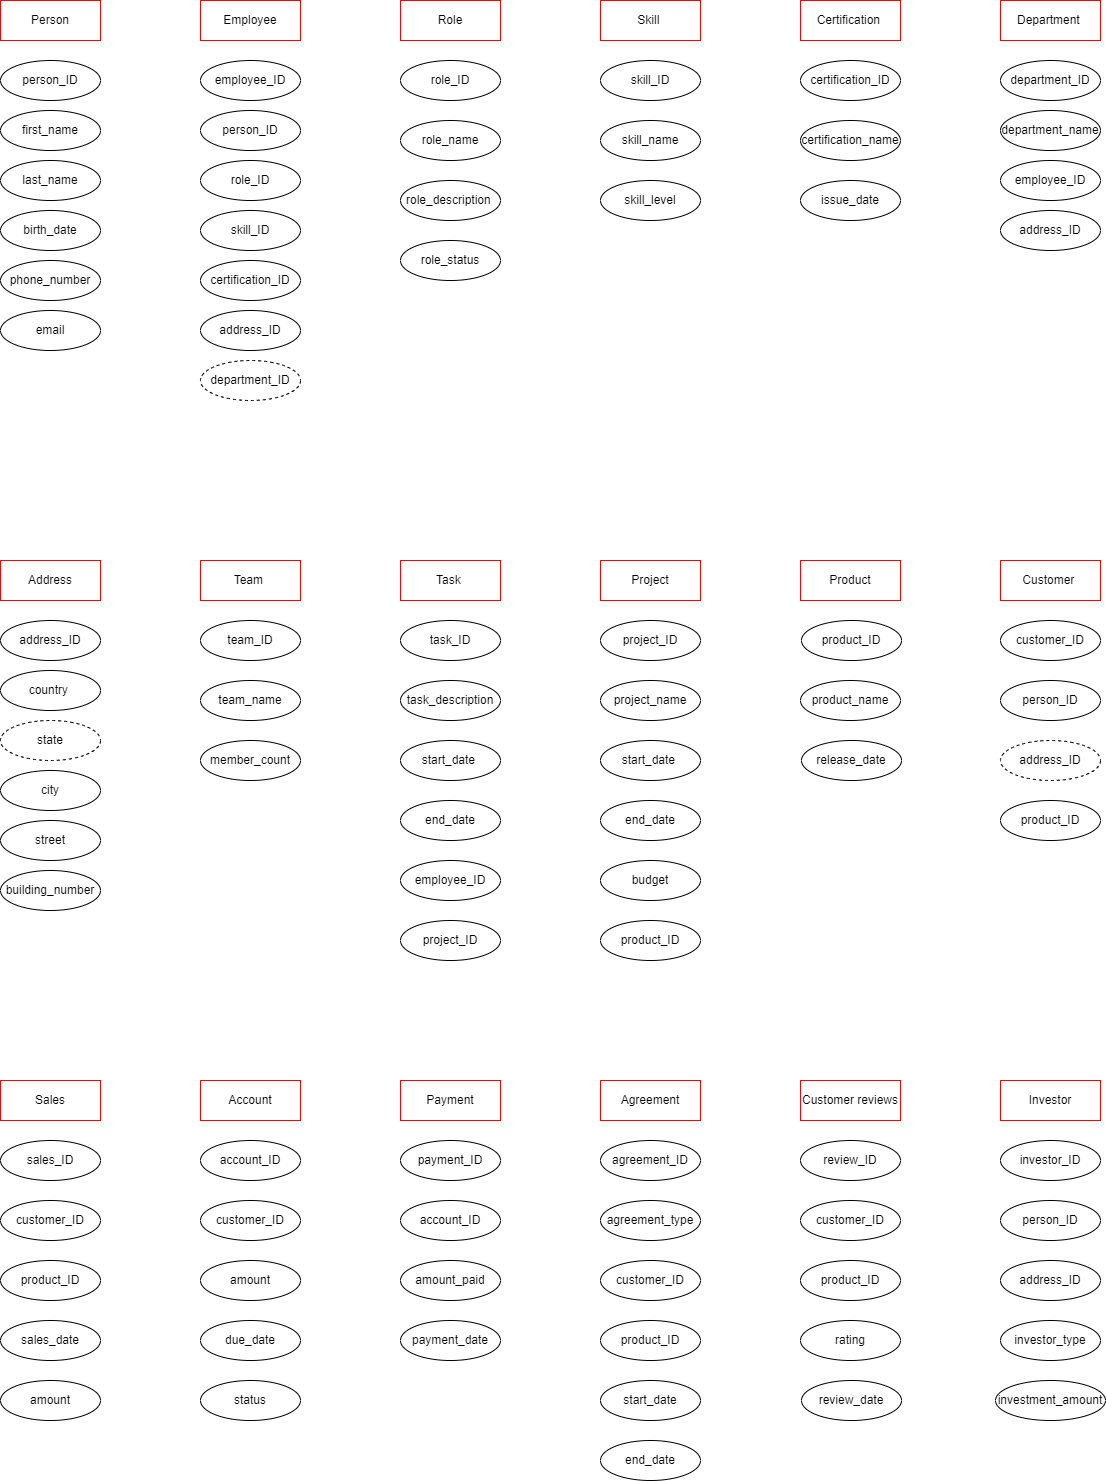

The diagram above was exported from draw.io. Its source (the exported page's mxGraphModel, read from the mxfile embedded in the PNG):
<mxGraphModel dx="3686" dy="1614" grid="1" gridSize="10" guides="1" tooltips="1" connect="1" arrows="1" fold="1" page="1" pageScale="1" pageWidth="827" pageHeight="1169" math="0" shadow="0">
  <root>
    <mxCell id="0" />
    <mxCell id="1" parent="0" />
    <mxCell id="sXuoiBqsA3BMM1qnw772-1" value="Employee" style="whiteSpace=wrap;html=1;align=center;strokeColor=#FF0000;" vertex="1" parent="1">
      <mxGeometry x="600" y="80" width="100" height="40" as="geometry" />
    </mxCell>
    <mxCell id="sXuoiBqsA3BMM1qnw772-2" value="Department&amp;nbsp;" style="whiteSpace=wrap;html=1;align=center;strokeColor=#FF0000;" vertex="1" parent="1">
      <mxGeometry x="1400" y="80" width="100" height="40" as="geometry" />
    </mxCell>
    <mxCell id="sXuoiBqsA3BMM1qnw772-3" value="Team&amp;nbsp;" style="whiteSpace=wrap;html=1;align=center;strokeColor=#FF0000;" vertex="1" parent="1">
      <mxGeometry x="600" y="640" width="100" height="40" as="geometry" />
    </mxCell>
    <mxCell id="sXuoiBqsA3BMM1qnw772-4" value="Product" style="whiteSpace=wrap;html=1;align=center;strokeColor=#FF0000;" vertex="1" parent="1">
      <mxGeometry x="1200" y="640" width="100" height="40" as="geometry" />
    </mxCell>
    <mxCell id="sXuoiBqsA3BMM1qnw772-5" value="Project" style="whiteSpace=wrap;html=1;align=center;strokeColor=#FF0000;" vertex="1" parent="1">
      <mxGeometry x="1000" y="640" width="100" height="40" as="geometry" />
    </mxCell>
    <mxCell id="sXuoiBqsA3BMM1qnw772-6" value="Customer&amp;nbsp;" style="whiteSpace=wrap;html=1;align=center;strokeColor=#FF0000;" vertex="1" parent="1">
      <mxGeometry x="1400" y="640" width="100" height="40" as="geometry" />
    </mxCell>
    <mxCell id="sXuoiBqsA3BMM1qnw772-7" value="Role" style="whiteSpace=wrap;html=1;align=center;strokeColor=#FF0000;" vertex="1" parent="1">
      <mxGeometry x="800" y="80" width="100" height="40" as="geometry" />
    </mxCell>
    <mxCell id="sXuoiBqsA3BMM1qnw772-8" value="Task&amp;nbsp;" style="whiteSpace=wrap;html=1;align=center;strokeColor=#FF0000;" vertex="1" parent="1">
      <mxGeometry x="800" y="640" width="100" height="40" as="geometry" />
    </mxCell>
    <mxCell id="sXuoiBqsA3BMM1qnw772-9" value="Skill&amp;nbsp;" style="whiteSpace=wrap;html=1;align=center;strokeColor=#FF0000;" vertex="1" parent="1">
      <mxGeometry x="1000" y="80" width="100" height="40" as="geometry" />
    </mxCell>
    <mxCell id="sXuoiBqsA3BMM1qnw772-10" value="Agreement" style="whiteSpace=wrap;html=1;align=center;strokeColor=#FF0000;" vertex="1" parent="1">
      <mxGeometry x="1000" y="1160" width="100" height="40" as="geometry" />
    </mxCell>
    <mxCell id="sXuoiBqsA3BMM1qnw772-11" value="Payment" style="whiteSpace=wrap;html=1;align=center;strokeColor=#FF0000;" vertex="1" parent="1">
      <mxGeometry x="800" y="1160" width="100" height="40" as="geometry" />
    </mxCell>
    <mxCell id="sXuoiBqsA3BMM1qnw772-12" value="Account" style="whiteSpace=wrap;html=1;align=center;strokeColor=#FF0000;" vertex="1" parent="1">
      <mxGeometry x="600" y="1160" width="100" height="40" as="geometry" />
    </mxCell>
    <mxCell id="sXuoiBqsA3BMM1qnw772-13" value="Sales" style="whiteSpace=wrap;html=1;align=center;strokeColor=#FF0000;" vertex="1" parent="1">
      <mxGeometry x="400" y="1160" width="100" height="40" as="geometry" />
    </mxCell>
    <mxCell id="sXuoiBqsA3BMM1qnw772-14" value="Certification&amp;nbsp;" style="whiteSpace=wrap;html=1;align=center;strokeColor=#FF0000;" vertex="1" parent="1">
      <mxGeometry x="1200" y="80" width="100" height="40" as="geometry" />
    </mxCell>
    <mxCell id="sXuoiBqsA3BMM1qnw772-15" value="last_name" style="ellipse;whiteSpace=wrap;html=1;align=center;" vertex="1" parent="1">
      <mxGeometry x="400" y="240" width="100" height="40" as="geometry" />
    </mxCell>
    <mxCell id="sXuoiBqsA3BMM1qnw772-16" value="first_name" style="ellipse;whiteSpace=wrap;html=1;align=center;" vertex="1" parent="1">
      <mxGeometry x="400" y="190" width="100" height="40" as="geometry" />
    </mxCell>
    <mxCell id="sXuoiBqsA3BMM1qnw772-17" value="birth_date" style="ellipse;whiteSpace=wrap;html=1;align=center;" vertex="1" parent="1">
      <mxGeometry x="400" y="290" width="100" height="40" as="geometry" />
    </mxCell>
    <mxCell id="sXuoiBqsA3BMM1qnw772-18" value="phone_number" style="ellipse;whiteSpace=wrap;html=1;align=center;" vertex="1" parent="1">
      <mxGeometry x="400" y="340" width="100" height="40" as="geometry" />
    </mxCell>
    <mxCell id="sXuoiBqsA3BMM1qnw772-19" value="Person" style="whiteSpace=wrap;html=1;align=center;strokeColor=#FF0000;" vertex="1" parent="1">
      <mxGeometry x="400" y="80" width="100" height="40" as="geometry" />
    </mxCell>
    <mxCell id="sXuoiBqsA3BMM1qnw772-20" value="Address" style="whiteSpace=wrap;html=1;align=center;strokeColor=#FF0000;" vertex="1" parent="1">
      <mxGeometry x="400" y="640" width="100" height="40" as="geometry" />
    </mxCell>
    <mxCell id="sXuoiBqsA3BMM1qnw772-21" value="email" style="ellipse;whiteSpace=wrap;html=1;align=center;" vertex="1" parent="1">
      <mxGeometry x="400" y="390" width="100" height="40" as="geometry" />
    </mxCell>
    <mxCell id="sXuoiBqsA3BMM1qnw772-22" value="person_ID" style="ellipse;whiteSpace=wrap;html=1;align=center;" vertex="1" parent="1">
      <mxGeometry x="400" y="140" width="100" height="40" as="geometry" />
    </mxCell>
    <mxCell id="sXuoiBqsA3BMM1qnw772-23" value="employee_ID" style="ellipse;whiteSpace=wrap;html=1;align=center;" vertex="1" parent="1">
      <mxGeometry x="600" y="140" width="100" height="40" as="geometry" />
    </mxCell>
    <mxCell id="sXuoiBqsA3BMM1qnw772-24" value="person_ID" style="ellipse;whiteSpace=wrap;html=1;align=center;" vertex="1" parent="1">
      <mxGeometry x="600" y="190" width="100" height="40" as="geometry" />
    </mxCell>
    <mxCell id="sXuoiBqsA3BMM1qnw772-25" value="role_ID" style="ellipse;whiteSpace=wrap;html=1;align=center;" vertex="1" parent="1">
      <mxGeometry x="600" y="240" width="100" height="40" as="geometry" />
    </mxCell>
    <mxCell id="sXuoiBqsA3BMM1qnw772-26" value="skill_ID" style="ellipse;whiteSpace=wrap;html=1;align=center;" vertex="1" parent="1">
      <mxGeometry x="600" y="290" width="100" height="40" as="geometry" />
    </mxCell>
    <mxCell id="sXuoiBqsA3BMM1qnw772-27" value="certification_ID" style="ellipse;whiteSpace=wrap;html=1;align=center;" vertex="1" parent="1">
      <mxGeometry x="600" y="340" width="100" height="40" as="geometry" />
    </mxCell>
    <mxCell id="sXuoiBqsA3BMM1qnw772-28" value="address_ID" style="ellipse;whiteSpace=wrap;html=1;align=center;" vertex="1" parent="1">
      <mxGeometry x="600" y="390" width="100" height="40" as="geometry" />
    </mxCell>
    <mxCell id="sXuoiBqsA3BMM1qnw772-29" value="role_ID" style="ellipse;whiteSpace=wrap;html=1;align=center;" vertex="1" parent="1">
      <mxGeometry x="800" y="140" width="100" height="40" as="geometry" />
    </mxCell>
    <mxCell id="sXuoiBqsA3BMM1qnw772-30" value="role_name" style="ellipse;whiteSpace=wrap;html=1;align=center;" vertex="1" parent="1">
      <mxGeometry x="800" y="200" width="100" height="40" as="geometry" />
    </mxCell>
    <mxCell id="sXuoiBqsA3BMM1qnw772-31" value="role_description&amp;nbsp;" style="ellipse;whiteSpace=wrap;html=1;align=center;" vertex="1" parent="1">
      <mxGeometry x="800" y="260" width="100" height="40" as="geometry" />
    </mxCell>
    <mxCell id="sXuoiBqsA3BMM1qnw772-32" value="role_status" style="ellipse;whiteSpace=wrap;html=1;align=center;" vertex="1" parent="1">
      <mxGeometry x="800" y="320" width="100" height="40" as="geometry" />
    </mxCell>
    <mxCell id="sXuoiBqsA3BMM1qnw772-33" value="skill_ID" style="ellipse;whiteSpace=wrap;html=1;align=center;" vertex="1" parent="1">
      <mxGeometry x="1000" y="140" width="100" height="40" as="geometry" />
    </mxCell>
    <mxCell id="sXuoiBqsA3BMM1qnw772-34" value="skill_name" style="ellipse;whiteSpace=wrap;html=1;align=center;" vertex="1" parent="1">
      <mxGeometry x="1000" y="200" width="100" height="40" as="geometry" />
    </mxCell>
    <mxCell id="sXuoiBqsA3BMM1qnw772-35" value="skill_level" style="ellipse;whiteSpace=wrap;html=1;align=center;" vertex="1" parent="1">
      <mxGeometry x="1000" y="260" width="100" height="40" as="geometry" />
    </mxCell>
    <mxCell id="sXuoiBqsA3BMM1qnw772-36" value="department_ID" style="ellipse;whiteSpace=wrap;html=1;align=center;" vertex="1" parent="1">
      <mxGeometry x="1400" y="140" width="100" height="40" as="geometry" />
    </mxCell>
    <mxCell id="sXuoiBqsA3BMM1qnw772-37" value="department_name" style="ellipse;whiteSpace=wrap;html=1;align=center;" vertex="1" parent="1">
      <mxGeometry x="1400" y="190" width="100" height="40" as="geometry" />
    </mxCell>
    <mxCell id="sXuoiBqsA3BMM1qnw772-38" value="employee_ID" style="ellipse;whiteSpace=wrap;html=1;align=center;" vertex="1" parent="1">
      <mxGeometry x="1400" y="240" width="100" height="40" as="geometry" />
    </mxCell>
    <mxCell id="sXuoiBqsA3BMM1qnw772-39" value="department_ID" style="ellipse;whiteSpace=wrap;html=1;align=center;dashed=1;" vertex="1" parent="1">
      <mxGeometry x="600" y="440" width="100" height="40" as="geometry" />
    </mxCell>
    <mxCell id="sXuoiBqsA3BMM1qnw772-40" value="address_ID" style="ellipse;whiteSpace=wrap;html=1;align=center;" vertex="1" parent="1">
      <mxGeometry x="400" y="700" width="100" height="40" as="geometry" />
    </mxCell>
    <mxCell id="sXuoiBqsA3BMM1qnw772-41" value="city" style="ellipse;whiteSpace=wrap;html=1;align=center;" vertex="1" parent="1">
      <mxGeometry x="400" y="850" width="100" height="40" as="geometry" />
    </mxCell>
    <mxCell id="sXuoiBqsA3BMM1qnw772-42" value="country&amp;nbsp;" style="ellipse;whiteSpace=wrap;html=1;align=center;" vertex="1" parent="1">
      <mxGeometry x="400" y="750" width="100" height="40" as="geometry" />
    </mxCell>
    <mxCell id="sXuoiBqsA3BMM1qnw772-43" value="building_number" style="ellipse;whiteSpace=wrap;html=1;align=center;" vertex="1" parent="1">
      <mxGeometry x="400" y="950" width="100" height="40" as="geometry" />
    </mxCell>
    <mxCell id="sXuoiBqsA3BMM1qnw772-44" value="state" style="ellipse;whiteSpace=wrap;html=1;align=center;dashed=1;" vertex="1" parent="1">
      <mxGeometry x="400" y="800" width="100" height="40" as="geometry" />
    </mxCell>
    <mxCell id="sXuoiBqsA3BMM1qnw772-45" value="street" style="ellipse;whiteSpace=wrap;html=1;align=center;" vertex="1" parent="1">
      <mxGeometry x="400" y="900" width="100" height="40" as="geometry" />
    </mxCell>
    <mxCell id="sXuoiBqsA3BMM1qnw772-46" value="address_ID" style="ellipse;whiteSpace=wrap;html=1;align=center;" vertex="1" parent="1">
      <mxGeometry x="1400" y="290" width="100" height="40" as="geometry" />
    </mxCell>
    <mxCell id="sXuoiBqsA3BMM1qnw772-47" value="certification_ID" style="ellipse;whiteSpace=wrap;html=1;align=center;" vertex="1" parent="1">
      <mxGeometry x="1200" y="140" width="100" height="40" as="geometry" />
    </mxCell>
    <mxCell id="sXuoiBqsA3BMM1qnw772-48" value="certification_name" style="ellipse;whiteSpace=wrap;html=1;align=center;" vertex="1" parent="1">
      <mxGeometry x="1200" y="200" width="100" height="40" as="geometry" />
    </mxCell>
    <mxCell id="sXuoiBqsA3BMM1qnw772-49" value="issue_date" style="ellipse;whiteSpace=wrap;html=1;align=center;" vertex="1" parent="1">
      <mxGeometry x="1200" y="260" width="100" height="40" as="geometry" />
    </mxCell>
    <mxCell id="sXuoiBqsA3BMM1qnw772-50" value="team_ID" style="ellipse;whiteSpace=wrap;html=1;align=center;" vertex="1" parent="1">
      <mxGeometry x="600" y="700" width="100" height="40" as="geometry" />
    </mxCell>
    <mxCell id="sXuoiBqsA3BMM1qnw772-51" value="team_name" style="ellipse;whiteSpace=wrap;html=1;align=center;" vertex="1" parent="1">
      <mxGeometry x="600" y="760" width="100" height="40" as="geometry" />
    </mxCell>
    <mxCell id="sXuoiBqsA3BMM1qnw772-52" value="member_count" style="ellipse;whiteSpace=wrap;html=1;align=center;" vertex="1" parent="1">
      <mxGeometry x="600" y="820" width="100" height="40" as="geometry" />
    </mxCell>
    <mxCell id="sXuoiBqsA3BMM1qnw772-53" value="project_ID" style="ellipse;whiteSpace=wrap;html=1;align=center;" vertex="1" parent="1">
      <mxGeometry x="1000" y="700" width="100" height="40" as="geometry" />
    </mxCell>
    <mxCell id="sXuoiBqsA3BMM1qnw772-54" value="task_ID" style="ellipse;whiteSpace=wrap;html=1;align=center;" vertex="1" parent="1">
      <mxGeometry x="800" y="700" width="100" height="40" as="geometry" />
    </mxCell>
    <mxCell id="sXuoiBqsA3BMM1qnw772-55" value="task_description" style="ellipse;whiteSpace=wrap;html=1;align=center;" vertex="1" parent="1">
      <mxGeometry x="800" y="760" width="100" height="40" as="geometry" />
    </mxCell>
    <mxCell id="sXuoiBqsA3BMM1qnw772-56" value="start_date&amp;nbsp;" style="ellipse;whiteSpace=wrap;html=1;align=center;" vertex="1" parent="1">
      <mxGeometry x="800" y="820" width="100" height="40" as="geometry" />
    </mxCell>
    <mxCell id="sXuoiBqsA3BMM1qnw772-57" value="end_date" style="ellipse;whiteSpace=wrap;html=1;align=center;" vertex="1" parent="1">
      <mxGeometry x="800" y="880" width="100" height="40" as="geometry" />
    </mxCell>
    <mxCell id="sXuoiBqsA3BMM1qnw772-58" value="employee_ID" style="ellipse;whiteSpace=wrap;html=1;align=center;" vertex="1" parent="1">
      <mxGeometry x="800" y="940" width="100" height="40" as="geometry" />
    </mxCell>
    <mxCell id="sXuoiBqsA3BMM1qnw772-59" value="project_ID" style="ellipse;whiteSpace=wrap;html=1;align=center;" vertex="1" parent="1">
      <mxGeometry x="800" y="1000" width="100" height="40" as="geometry" />
    </mxCell>
    <mxCell id="sXuoiBqsA3BMM1qnw772-60" value="project_name" style="ellipse;whiteSpace=wrap;html=1;align=center;" vertex="1" parent="1">
      <mxGeometry x="1000" y="760" width="100" height="40" as="geometry" />
    </mxCell>
    <mxCell id="sXuoiBqsA3BMM1qnw772-61" value="start_date&amp;nbsp;" style="ellipse;whiteSpace=wrap;html=1;align=center;" vertex="1" parent="1">
      <mxGeometry x="1000" y="820" width="100" height="40" as="geometry" />
    </mxCell>
    <mxCell id="sXuoiBqsA3BMM1qnw772-62" value="end_date" style="ellipse;whiteSpace=wrap;html=1;align=center;" vertex="1" parent="1">
      <mxGeometry x="1000" y="880" width="100" height="40" as="geometry" />
    </mxCell>
    <mxCell id="sXuoiBqsA3BMM1qnw772-63" value="budget" style="ellipse;whiteSpace=wrap;html=1;align=center;" vertex="1" parent="1">
      <mxGeometry x="1000" y="940" width="100" height="40" as="geometry" />
    </mxCell>
    <mxCell id="sXuoiBqsA3BMM1qnw772-64" value="product_ID" style="ellipse;whiteSpace=wrap;html=1;align=center;" vertex="1" parent="1">
      <mxGeometry x="1000" y="1000" width="100" height="40" as="geometry" />
    </mxCell>
    <mxCell id="sXuoiBqsA3BMM1qnw772-65" value="product_name" style="ellipse;whiteSpace=wrap;html=1;align=center;" vertex="1" parent="1">
      <mxGeometry x="1200" y="760" width="100" height="40" as="geometry" />
    </mxCell>
    <mxCell id="sXuoiBqsA3BMM1qnw772-66" value="product_ID" style="ellipse;whiteSpace=wrap;html=1;align=center;" vertex="1" parent="1">
      <mxGeometry x="1201" y="700" width="100" height="40" as="geometry" />
    </mxCell>
    <mxCell id="sXuoiBqsA3BMM1qnw772-67" value="release_date" style="ellipse;whiteSpace=wrap;html=1;align=center;" vertex="1" parent="1">
      <mxGeometry x="1201" y="820" width="100" height="40" as="geometry" />
    </mxCell>
    <mxCell id="sXuoiBqsA3BMM1qnw772-68" value="customer_ID" style="ellipse;whiteSpace=wrap;html=1;align=center;" vertex="1" parent="1">
      <mxGeometry x="1400" y="700" width="100" height="40" as="geometry" />
    </mxCell>
    <mxCell id="sXuoiBqsA3BMM1qnw772-69" value="person_ID" style="ellipse;whiteSpace=wrap;html=1;align=center;" vertex="1" parent="1">
      <mxGeometry x="1400" y="760" width="100" height="40" as="geometry" />
    </mxCell>
    <mxCell id="sXuoiBqsA3BMM1qnw772-70" value="address_ID" style="ellipse;whiteSpace=wrap;html=1;align=center;dashed=1;" vertex="1" parent="1">
      <mxGeometry x="1400" y="820" width="100" height="40" as="geometry" />
    </mxCell>
    <mxCell id="sXuoiBqsA3BMM1qnw772-71" value="product_ID" style="ellipse;whiteSpace=wrap;html=1;align=center;" vertex="1" parent="1">
      <mxGeometry x="1400" y="880" width="100" height="40" as="geometry" />
    </mxCell>
    <mxCell id="sXuoiBqsA3BMM1qnw772-72" value="Customer reviews" style="whiteSpace=wrap;html=1;align=center;strokeColor=#FF0000;" vertex="1" parent="1">
      <mxGeometry x="1200" y="1160" width="100" height="40" as="geometry" />
    </mxCell>
    <mxCell id="sXuoiBqsA3BMM1qnw772-73" value="sales_ID" style="ellipse;whiteSpace=wrap;html=1;align=center;" vertex="1" parent="1">
      <mxGeometry x="400" y="1220" width="100" height="40" as="geometry" />
    </mxCell>
    <mxCell id="sXuoiBqsA3BMM1qnw772-74" value="account_ID" style="ellipse;whiteSpace=wrap;html=1;align=center;" vertex="1" parent="1">
      <mxGeometry x="600" y="1220" width="100" height="40" as="geometry" />
    </mxCell>
    <mxCell id="sXuoiBqsA3BMM1qnw772-75" value="payment_ID" style="ellipse;whiteSpace=wrap;html=1;align=center;" vertex="1" parent="1">
      <mxGeometry x="800" y="1220" width="100" height="40" as="geometry" />
    </mxCell>
    <mxCell id="sXuoiBqsA3BMM1qnw772-76" value="agreement_ID" style="ellipse;whiteSpace=wrap;html=1;align=center;" vertex="1" parent="1">
      <mxGeometry x="1000" y="1220" width="100" height="40" as="geometry" />
    </mxCell>
    <mxCell id="sXuoiBqsA3BMM1qnw772-77" value="customer_ID" style="ellipse;whiteSpace=wrap;html=1;align=center;" vertex="1" parent="1">
      <mxGeometry x="400" y="1280" width="100" height="40" as="geometry" />
    </mxCell>
    <mxCell id="sXuoiBqsA3BMM1qnw772-78" value="product_ID" style="ellipse;whiteSpace=wrap;html=1;align=center;" vertex="1" parent="1">
      <mxGeometry x="400" y="1340" width="100" height="40" as="geometry" />
    </mxCell>
    <mxCell id="sXuoiBqsA3BMM1qnw772-79" value="sales_date" style="ellipse;whiteSpace=wrap;html=1;align=center;" vertex="1" parent="1">
      <mxGeometry x="400" y="1400" width="100" height="40" as="geometry" />
    </mxCell>
    <mxCell id="sXuoiBqsA3BMM1qnw772-80" value="amount" style="ellipse;whiteSpace=wrap;html=1;align=center;" vertex="1" parent="1">
      <mxGeometry x="400" y="1460" width="100" height="40" as="geometry" />
    </mxCell>
    <mxCell id="sXuoiBqsA3BMM1qnw772-81" value="customer_ID" style="ellipse;whiteSpace=wrap;html=1;align=center;" vertex="1" parent="1">
      <mxGeometry x="600" y="1280" width="100" height="40" as="geometry" />
    </mxCell>
    <mxCell id="sXuoiBqsA3BMM1qnw772-82" value="amount" style="ellipse;whiteSpace=wrap;html=1;align=center;" vertex="1" parent="1">
      <mxGeometry x="600" y="1340" width="100" height="40" as="geometry" />
    </mxCell>
    <mxCell id="sXuoiBqsA3BMM1qnw772-83" value="due_date" style="ellipse;whiteSpace=wrap;html=1;align=center;" vertex="1" parent="1">
      <mxGeometry x="600" y="1400" width="100" height="40" as="geometry" />
    </mxCell>
    <mxCell id="sXuoiBqsA3BMM1qnw772-84" value="agreement_type" style="ellipse;whiteSpace=wrap;html=1;align=center;" vertex="1" parent="1">
      <mxGeometry x="1000" y="1280" width="100" height="40" as="geometry" />
    </mxCell>
    <mxCell id="sXuoiBqsA3BMM1qnw772-85" value="status" style="ellipse;whiteSpace=wrap;html=1;align=center;" vertex="1" parent="1">
      <mxGeometry x="600" y="1460" width="100" height="40" as="geometry" />
    </mxCell>
    <mxCell id="sXuoiBqsA3BMM1qnw772-86" value="account_ID" style="ellipse;whiteSpace=wrap;html=1;align=center;" vertex="1" parent="1">
      <mxGeometry x="800" y="1280" width="100" height="40" as="geometry" />
    </mxCell>
    <mxCell id="sXuoiBqsA3BMM1qnw772-87" value="amount_paid" style="ellipse;whiteSpace=wrap;html=1;align=center;" vertex="1" parent="1">
      <mxGeometry x="800" y="1340" width="100" height="40" as="geometry" />
    </mxCell>
    <mxCell id="sXuoiBqsA3BMM1qnw772-88" value="payment_date" style="ellipse;whiteSpace=wrap;html=1;align=center;" vertex="1" parent="1">
      <mxGeometry x="800" y="1400" width="100" height="40" as="geometry" />
    </mxCell>
    <mxCell id="sXuoiBqsA3BMM1qnw772-89" value="customer_ID" style="ellipse;whiteSpace=wrap;html=1;align=center;" vertex="1" parent="1">
      <mxGeometry x="1000" y="1340" width="100" height="40" as="geometry" />
    </mxCell>
    <mxCell id="sXuoiBqsA3BMM1qnw772-90" value="product_ID" style="ellipse;whiteSpace=wrap;html=1;align=center;" vertex="1" parent="1">
      <mxGeometry x="1000" y="1400" width="100" height="40" as="geometry" />
    </mxCell>
    <mxCell id="sXuoiBqsA3BMM1qnw772-91" value="start_date" style="ellipse;whiteSpace=wrap;html=1;align=center;" vertex="1" parent="1">
      <mxGeometry x="1000" y="1460" width="100" height="40" as="geometry" />
    </mxCell>
    <mxCell id="sXuoiBqsA3BMM1qnw772-92" value="end_date" style="ellipse;whiteSpace=wrap;html=1;align=center;" vertex="1" parent="1">
      <mxGeometry x="1000" y="1520" width="100" height="40" as="geometry" />
    </mxCell>
    <mxCell id="sXuoiBqsA3BMM1qnw772-93" value="Investor" style="whiteSpace=wrap;html=1;align=center;strokeColor=#FF0000;" vertex="1" parent="1">
      <mxGeometry x="1400" y="1160" width="100" height="40" as="geometry" />
    </mxCell>
    <mxCell id="sXuoiBqsA3BMM1qnw772-94" value="investor_ID" style="ellipse;whiteSpace=wrap;html=1;align=center;" vertex="1" parent="1">
      <mxGeometry x="1400" y="1220" width="100" height="40" as="geometry" />
    </mxCell>
    <mxCell id="sXuoiBqsA3BMM1qnw772-95" value="person_ID" style="ellipse;whiteSpace=wrap;html=1;align=center;" vertex="1" parent="1">
      <mxGeometry x="1400" y="1280" width="100" height="40" as="geometry" />
    </mxCell>
    <mxCell id="sXuoiBqsA3BMM1qnw772-96" value="address_ID" style="ellipse;whiteSpace=wrap;html=1;align=center;" vertex="1" parent="1">
      <mxGeometry x="1400" y="1340" width="100" height="40" as="geometry" />
    </mxCell>
    <mxCell id="sXuoiBqsA3BMM1qnw772-97" value="investment_amount" style="ellipse;whiteSpace=wrap;html=1;align=center;" vertex="1" parent="1">
      <mxGeometry x="1395" y="1460" width="110" height="40" as="geometry" />
    </mxCell>
    <mxCell id="sXuoiBqsA3BMM1qnw772-98" value="investor_type" style="ellipse;whiteSpace=wrap;html=1;align=center;" vertex="1" parent="1">
      <mxGeometry x="1400" y="1400" width="100" height="40" as="geometry" />
    </mxCell>
    <mxCell id="sXuoiBqsA3BMM1qnw772-99" value="review_ID" style="ellipse;whiteSpace=wrap;html=1;align=center;" vertex="1" parent="1">
      <mxGeometry x="1200" y="1220" width="100" height="40" as="geometry" />
    </mxCell>
    <mxCell id="sXuoiBqsA3BMM1qnw772-100" value="customer_ID" style="ellipse;whiteSpace=wrap;html=1;align=center;" vertex="1" parent="1">
      <mxGeometry x="1200" y="1280" width="100" height="40" as="geometry" />
    </mxCell>
    <mxCell id="sXuoiBqsA3BMM1qnw772-101" value="product_ID" style="ellipse;whiteSpace=wrap;html=1;align=center;" vertex="1" parent="1">
      <mxGeometry x="1200" y="1340" width="100" height="40" as="geometry" />
    </mxCell>
    <mxCell id="sXuoiBqsA3BMM1qnw772-102" value="rating" style="ellipse;whiteSpace=wrap;html=1;align=center;" vertex="1" parent="1">
      <mxGeometry x="1200" y="1400" width="100" height="40" as="geometry" />
    </mxCell>
    <mxCell id="sXuoiBqsA3BMM1qnw772-103" value="review_date" style="ellipse;whiteSpace=wrap;html=1;align=center;" vertex="1" parent="1">
      <mxGeometry x="1201" y="1460" width="100" height="40" as="geometry" />
    </mxCell>
  </root>
</mxGraphModel>